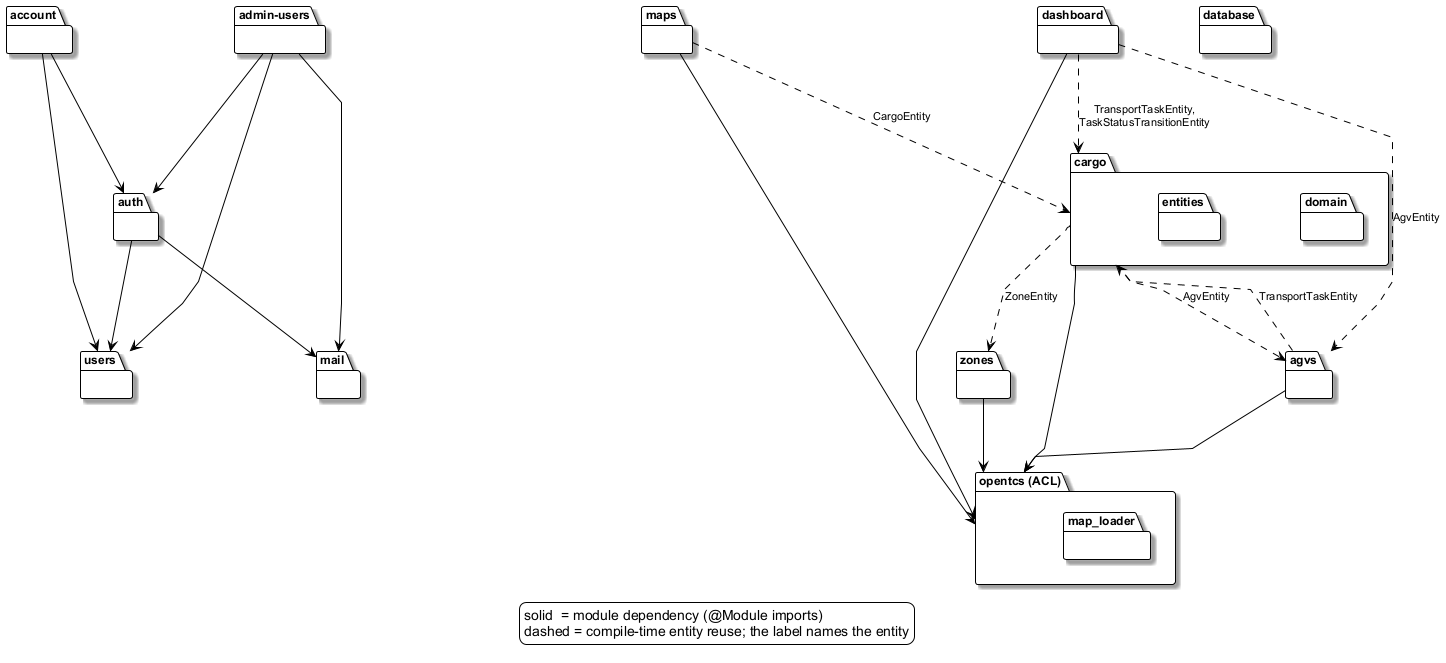

The diagram above was rendered by PlantUML. Its source (embedded in the PNG):
@startuml packages-backend-v2
' Section 1.2 Package Diagram — wes backend (NestJS)
' Corrected against the implementation (wes @ 2026-08-09):
'   added the dashboard package, renamed admin_users -> admin-users,
'   added the zones and dashboard dependencies on the ACL and the
'   entity reuse that the first revision omitted.
' Render: java -jar plantuml.jar -tpng packages-backend-v2.puml   (requires Graphviz dot)

!include style-template.iuml
skinparam nodesep 80
skinparam ranksep 95
skinparam packageStyle folder
' polyline instead of the template's ortho routing: orthogonal edges run along the
' package borders, which pushes every edge label onto a box outline and makes the
' entity-reuse labels unreadable. Colours, borders and fonts still come from the template.
skinparam linetype polyline

package "auth" as auth {}
package "account" as account {}
package "users" as users {}
package "admin-users" as adminusers {}
package "mail" as mail {}

package "agvs" as agvs {}
package "maps" as maps {}
package "zones" as zones {}
package "dashboard" as dashboard {}

package "cargo" as cargo {
  package "domain" as cargodomain #FFFFFF {}
  package "entities" as cargoentities #FFFFFF {}
}

package "opentcs (ACL)" as opentcs {
  package "map_loader" as maploader #FFFFFF {}
}

package "database" as database {}

' ── real module dependencies (from @Module imports) ──
adminusers --> users
adminusers --> auth
adminusers --> mail
account --> users
account --> auth
auth --> users
auth --> mail

agvs      --> opentcs
cargo     --> opentcs
maps      --> opentcs
zones     --> opentcs
dashboard --> opentcs

' ── entity reuse (dashed = compile-time entity import) ──
maps      ..> cargo : CargoEntity
cargo     ..> zones : ZoneEntity
cargo     ..> agvs  : AgvEntity
agvs      ..> cargo : TransportTaskEntity
dashboard ..> cargo : TransportTaskEntity,\nTaskStatusTransitionEntity
dashboard ..> agvs  : AgvEntity

legend bottom
  solid  = module dependency (@Module imports)
  dashed = compile-time entity reuse; the label names the entity
endlegend

@enduml